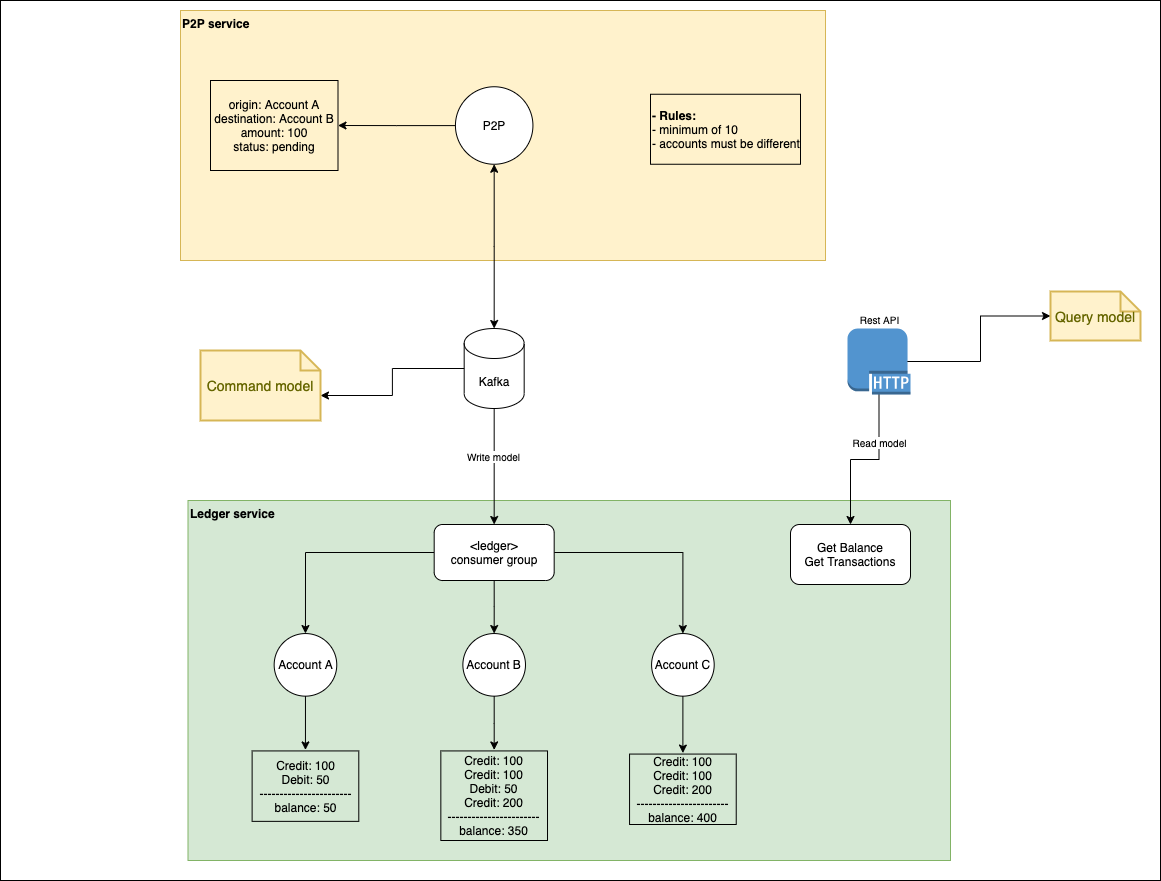

The diagram above was exported from draw.io. Its source (the exported page's mxGraphModel, read from the mxfile embedded in the PNG):
<mxGraphModel dx="2355" dy="688" grid="1" gridSize="10" guides="1" tooltips="1" connect="1" arrows="1" fold="1" page="1" pageScale="1" pageWidth="1169" pageHeight="827" math="0" shadow="0">
  <root>
    <mxCell id="0" />
    <mxCell id="1" parent="0" />
    <mxCell id="lsI766iQLFMjq48DrKf3-21" value="" style="rounded=0;whiteSpace=wrap;html=1;fontSize=10;align=left;" parent="1" vertex="1">
      <mxGeometry x="-110" y="20" width="1160" height="880" as="geometry" />
    </mxCell>
    <mxCell id="GUF8amyX4mncN5aJRBxF-54" value="" style="group;align=left;" parent="1" vertex="1" connectable="0">
      <mxGeometry x="70" y="30" width="645" height="250" as="geometry" />
    </mxCell>
    <mxCell id="GUF8amyX4mncN5aJRBxF-49" value="&lt;b&gt;P2P service&lt;/b&gt;" style="rounded=0;whiteSpace=wrap;html=1;strokeColor=#d6b656;fillColor=#fff2cc;align=left;verticalAlign=top;" parent="GUF8amyX4mncN5aJRBxF-54" vertex="1">
      <mxGeometry width="645" height="250" as="geometry" />
    </mxCell>
    <mxCell id="GUF8amyX4mncN5aJRBxF-56" style="edgeStyle=orthogonalEdgeStyle;rounded=0;orthogonalLoop=1;jettySize=auto;html=1;startArrow=none;startFill=0;endArrow=classic;endFill=1;" parent="GUF8amyX4mncN5aJRBxF-54" source="GUF8amyX4mncN5aJRBxF-50" target="GUF8amyX4mncN5aJRBxF-55" edge="1">
      <mxGeometry relative="1" as="geometry" />
    </mxCell>
    <mxCell id="GUF8amyX4mncN5aJRBxF-50" value="P2P" style="ellipse;whiteSpace=wrap;html=1;aspect=fixed;strokeColor=#000000;" parent="GUF8amyX4mncN5aJRBxF-54" vertex="1">
      <mxGeometry x="274.93" y="76.25" width="77.5" height="77.5" as="geometry" />
    </mxCell>
    <mxCell id="GUF8amyX4mncN5aJRBxF-55" value="origin: Account A&lt;br&gt;destination: Account B&lt;br&gt;amount: 100&lt;br&gt;status: pending" style="text;html=1;fillColor=none;align=center;verticalAlign=middle;whiteSpace=wrap;rounded=0;strokeColor=#000000;" parent="GUF8amyX4mncN5aJRBxF-54" vertex="1">
      <mxGeometry x="30" y="70" width="127.5" height="90" as="geometry" />
    </mxCell>
    <mxCell id="GUF8amyX4mncN5aJRBxF-53" value="&lt;b&gt;- Rules:&lt;/b&gt;&lt;br&gt;- minimum of 10&lt;br&gt;- accounts must be different" style="text;html=1;fillColor=none;align=left;verticalAlign=middle;whiteSpace=wrap;rounded=0;strokeColor=#000000;" parent="GUF8amyX4mncN5aJRBxF-54" vertex="1">
      <mxGeometry x="470" y="83.75" width="150" height="70" as="geometry" />
    </mxCell>
    <mxCell id="GUF8amyX4mncN5aJRBxF-19" value="&lt;b&gt;Ledger service&lt;/b&gt;" style="rounded=0;whiteSpace=wrap;html=1;strokeColor=#82b366;fillColor=#d5e8d4;align=left;horizontal=1;verticalAlign=top;" parent="1" vertex="1">
      <mxGeometry x="77.5" y="520" width="762.5" height="360" as="geometry" />
    </mxCell>
    <mxCell id="GUF8amyX4mncN5aJRBxF-2" value="Account A" style="ellipse;whiteSpace=wrap;html=1;aspect=fixed;" parent="1" vertex="1">
      <mxGeometry x="163.6538461538462" y="653.0434782608695" width="62.608695652173914" height="62.608695652173914" as="geometry" />
    </mxCell>
    <mxCell id="GUF8amyX4mncN5aJRBxF-6" style="edgeStyle=orthogonalEdgeStyle;rounded=0;orthogonalLoop=1;jettySize=auto;html=1;exitX=0;exitY=0.5;exitDx=0;exitDy=0;" parent="1" source="9PCIb56sB8WEmj_EUdB9-1" target="GUF8amyX4mncN5aJRBxF-2" edge="1">
      <mxGeometry x="77.5" y="520" as="geometry">
        <mxPoint x="352.3718250650463" y="567" as="sourcePoint" />
      </mxGeometry>
    </mxCell>
    <mxCell id="GUF8amyX4mncN5aJRBxF-3" value="Account B" style="ellipse;whiteSpace=wrap;html=1;aspect=fixed;" parent="1" vertex="1">
      <mxGeometry x="352.3717948717949" y="653.0434782608695" width="62.608695652173914" height="62.608695652173914" as="geometry" />
    </mxCell>
    <mxCell id="GUF8amyX4mncN5aJRBxF-5" style="edgeStyle=orthogonalEdgeStyle;rounded=0;orthogonalLoop=1;jettySize=auto;html=1;" parent="1" target="GUF8amyX4mncN5aJRBxF-3" edge="1">
      <mxGeometry x="77.5" y="520" as="geometry">
        <mxPoint x="383.6761426978819" y="598.2608695652175" as="sourcePoint" />
      </mxGeometry>
    </mxCell>
    <mxCell id="GUF8amyX4mncN5aJRBxF-4" value="Account C" style="ellipse;whiteSpace=wrap;html=1;aspect=fixed;" parent="1" vertex="1">
      <mxGeometry x="541.0897435897436" y="653.0434782608695" width="62.608695652173914" height="62.608695652173914" as="geometry" />
    </mxCell>
    <mxCell id="GUF8amyX4mncN5aJRBxF-7" style="edgeStyle=orthogonalEdgeStyle;rounded=0;orthogonalLoop=1;jettySize=auto;html=1;exitX=1;exitY=0.5;exitDx=0;exitDy=0;" parent="1" source="9PCIb56sB8WEmj_EUdB9-1" target="GUF8amyX4mncN5aJRBxF-4" edge="1">
      <mxGeometry x="77.5" y="520" as="geometry">
        <mxPoint x="414.9804905239671" y="566.9565217391305" as="sourcePoint" />
      </mxGeometry>
    </mxCell>
    <mxCell id="GUF8amyX4mncN5aJRBxF-9" value="Credit: 100&lt;br&gt;Debit: 50&lt;br&gt;-----------------------&lt;br&gt;balance: 50" style="text;html=1;fillColor=none;align=center;verticalAlign=middle;whiteSpace=wrap;rounded=0;perimeterSpacing=1;strokeColor=#000000;" parent="1" vertex="1">
      <mxGeometry x="141.62102564102565" y="770.4347826086956" width="106.66666666666667" height="70.43478260869566" as="geometry" />
    </mxCell>
    <mxCell id="GUF8amyX4mncN5aJRBxF-10" style="edgeStyle=orthogonalEdgeStyle;rounded=0;orthogonalLoop=1;jettySize=auto;html=1;exitX=0.5;exitY=1;exitDx=0;exitDy=0;entryX=0.5;entryY=0;entryDx=0;entryDy=0;" parent="1" source="GUF8amyX4mncN5aJRBxF-2" target="GUF8amyX4mncN5aJRBxF-9" edge="1">
      <mxGeometry x="77.5" y="520" as="geometry" />
    </mxCell>
    <mxCell id="GUF8amyX4mncN5aJRBxF-11" value="Credit: 100&lt;br&gt;Credit: 100&lt;br&gt;Debit: 50&lt;br&gt;Credit: 200&lt;br&gt;-----------------------&lt;br&gt;balance: 350" style="text;html=1;fillColor=none;align=center;verticalAlign=middle;whiteSpace=wrap;rounded=0;perimeterSpacing=1;strokeColor=#000000;" parent="1" vertex="1">
      <mxGeometry x="330.34" y="770.43" width="106.67" height="89.57" as="geometry" />
    </mxCell>
    <mxCell id="GUF8amyX4mncN5aJRBxF-12" style="edgeStyle=orthogonalEdgeStyle;rounded=0;orthogonalLoop=1;jettySize=auto;html=1;" parent="1" source="GUF8amyX4mncN5aJRBxF-3" target="GUF8amyX4mncN5aJRBxF-11" edge="1">
      <mxGeometry x="77.5" y="520" as="geometry" />
    </mxCell>
    <mxCell id="GUF8amyX4mncN5aJRBxF-13" value="Credit: 100&lt;br&gt;Credit: 100&lt;br&gt;Credit: 200&lt;br&gt;-----------------------&lt;br&gt;balance: 400" style="text;html=1;fillColor=none;align=center;verticalAlign=middle;whiteSpace=wrap;rounded=0;perimeterSpacing=1;strokeColor=#000000;" parent="1" vertex="1">
      <mxGeometry x="519.0569230769231" y="773.5652173913044" width="106.66666666666667" height="70.43478260869566" as="geometry" />
    </mxCell>
    <mxCell id="GUF8amyX4mncN5aJRBxF-14" style="edgeStyle=orthogonalEdgeStyle;rounded=0;orthogonalLoop=1;jettySize=auto;html=1;exitX=0.5;exitY=1;exitDx=0;exitDy=0;entryX=0.5;entryY=0;entryDx=0;entryDy=0;" parent="1" source="GUF8amyX4mncN5aJRBxF-4" target="GUF8amyX4mncN5aJRBxF-13" edge="1">
      <mxGeometry x="77.5" y="520" as="geometry" />
    </mxCell>
    <mxCell id="lsI766iQLFMjq48DrKf3-3" value="Get Balance&lt;br&gt;Get Transactions" style="rounded=1;whiteSpace=wrap;html=1;" parent="1" vertex="1">
      <mxGeometry x="680" y="544" width="120" height="60" as="geometry" />
    </mxCell>
    <mxCell id="lsI766iQLFMjq48DrKf3-6" style="edgeStyle=orthogonalEdgeStyle;rounded=0;orthogonalLoop=1;jettySize=auto;html=1;entryX=0.5;entryY=0;entryDx=0;entryDy=0;" parent="1" source="lsI766iQLFMjq48DrKf3-4" target="9PCIb56sB8WEmj_EUdB9-1" edge="1">
      <mxGeometry relative="1" as="geometry">
        <mxPoint x="383.6761426978819" y="535.6521739130435" as="targetPoint" />
      </mxGeometry>
    </mxCell>
    <mxCell id="lsI766iQLFMjq48DrKf3-15" value="Write model" style="edgeLabel;html=1;align=center;verticalAlign=middle;resizable=0;points=[];fontSize=10;" parent="lsI766iQLFMjq48DrKf3-6" vertex="1" connectable="0">
      <mxGeometry x="-0.1845" y="-1" relative="1" as="geometry">
        <mxPoint as="offset" />
      </mxGeometry>
    </mxCell>
    <mxCell id="lsI766iQLFMjq48DrKf3-4" value="Kafka" style="shape=cylinder3;whiteSpace=wrap;html=1;boundedLbl=1;backgroundOutline=1;size=15;" parent="1" vertex="1">
      <mxGeometry x="353.68" y="348" width="60" height="80" as="geometry" />
    </mxCell>
    <mxCell id="lsI766iQLFMjq48DrKf3-11" style="edgeStyle=orthogonalEdgeStyle;rounded=0;orthogonalLoop=1;jettySize=auto;html=1;entryX=0.5;entryY=0;entryDx=0;entryDy=0;entryPerimeter=0;fontSize=10;startArrow=classic;startFill=1;" parent="1" source="GUF8amyX4mncN5aJRBxF-50" target="lsI766iQLFMjq48DrKf3-4" edge="1">
      <mxGeometry relative="1" as="geometry" />
    </mxCell>
    <mxCell id="lsI766iQLFMjq48DrKf3-13" style="edgeStyle=orthogonalEdgeStyle;rounded=0;orthogonalLoop=1;jettySize=auto;html=1;entryX=0.5;entryY=0;entryDx=0;entryDy=0;fontSize=10;" parent="1" source="lsI766iQLFMjq48DrKf3-12" target="lsI766iQLFMjq48DrKf3-3" edge="1">
      <mxGeometry relative="1" as="geometry" />
    </mxCell>
    <mxCell id="lsI766iQLFMjq48DrKf3-14" value="Read model" style="edgeLabel;html=1;align=center;verticalAlign=middle;resizable=0;points=[];fontSize=10;" parent="lsI766iQLFMjq48DrKf3-13" vertex="1" connectable="0">
      <mxGeometry x="-0.4086" relative="1" as="geometry">
        <mxPoint as="offset" />
      </mxGeometry>
    </mxCell>
    <mxCell id="lsI766iQLFMjq48DrKf3-12" value="Rest API" style="outlineConnect=0;dashed=0;verticalLabelPosition=top;verticalAlign=bottom;align=center;html=1;shape=mxgraph.aws3.http_protocol;fillColor=#5294CF;gradientColor=none;fontSize=10;labelPosition=center;" parent="1" vertex="1">
      <mxGeometry x="737" y="348" width="63" height="66" as="geometry" />
    </mxCell>
    <mxCell id="lsI766iQLFMjq48DrKf3-17" style="edgeStyle=orthogonalEdgeStyle;rounded=0;orthogonalLoop=1;jettySize=auto;html=1;exitX=0;exitY=0.5;exitDx=0;exitDy=0;exitPerimeter=0;entryX=0.95;entryY=0.5;entryDx=0;entryDy=0;entryPerimeter=0;startArrow=classic;startFill=1;fontSize=10;endArrow=none;endFill=0;" parent="1" source="lsI766iQLFMjq48DrKf3-16" target="lsI766iQLFMjq48DrKf3-12" edge="1">
      <mxGeometry relative="1" as="geometry" />
    </mxCell>
    <mxCell id="lsI766iQLFMjq48DrKf3-16" value="Query model" style="shape=note;strokeWidth=2;fontSize=14;size=20;whiteSpace=wrap;html=1;fillColor=#fff2cc;strokeColor=#d6b656;fontColor=#666600;align=center;" parent="1" vertex="1">
      <mxGeometry x="940" y="311" width="90" height="49" as="geometry" />
    </mxCell>
    <mxCell id="lsI766iQLFMjq48DrKf3-20" style="edgeStyle=orthogonalEdgeStyle;rounded=0;orthogonalLoop=1;jettySize=auto;html=1;exitX=0;exitY=0;exitDx=120;exitDy=45;exitPerimeter=0;entryX=0;entryY=0.5;entryDx=0;entryDy=0;entryPerimeter=0;startArrow=classic;startFill=1;endArrow=none;endFill=0;fontSize=10;" parent="1" source="lsI766iQLFMjq48DrKf3-19" target="lsI766iQLFMjq48DrKf3-4" edge="1">
      <mxGeometry relative="1" as="geometry" />
    </mxCell>
    <mxCell id="lsI766iQLFMjq48DrKf3-19" value="Command model" style="shape=note;strokeWidth=2;fontSize=14;size=20;whiteSpace=wrap;html=1;fillColor=#fff2cc;strokeColor=#d6b656;fontColor=#666600;align=center;" parent="1" vertex="1">
      <mxGeometry x="90" y="370" width="120" height="70" as="geometry" />
    </mxCell>
    <mxCell id="9PCIb56sB8WEmj_EUdB9-1" value="&amp;lt;ledger&amp;gt;&lt;br&gt;consumer group" style="rounded=1;whiteSpace=wrap;html=1;" vertex="1" parent="1">
      <mxGeometry x="323.68" y="544" width="120" height="56" as="geometry" />
    </mxCell>
  </root>
</mxGraphModel>